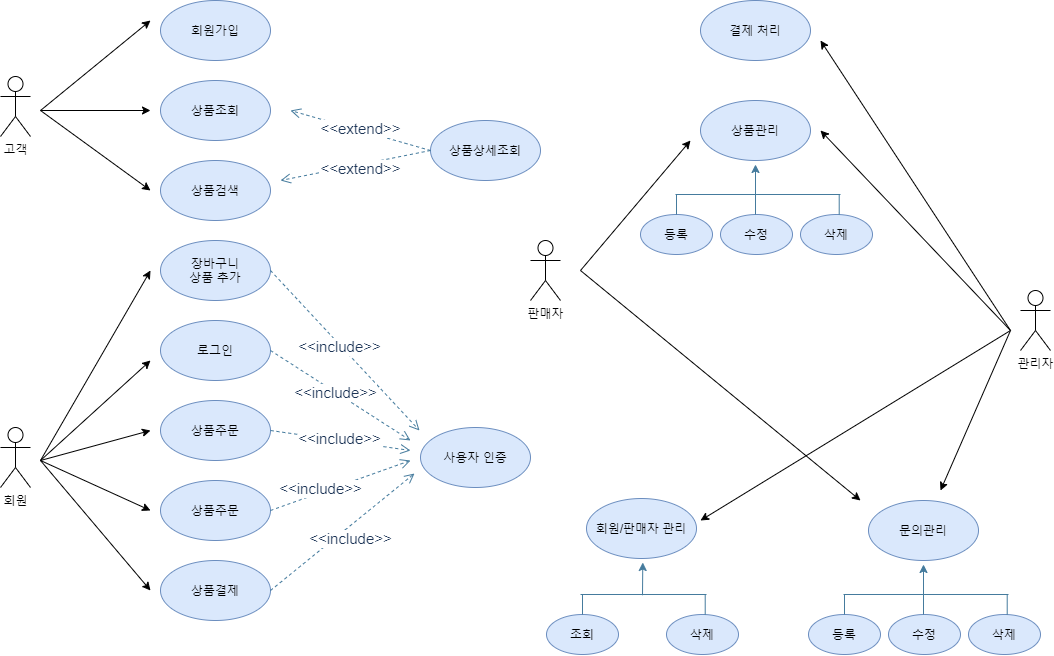

The diagram above was exported from draw.io. Its source (the exported page's mxGraphModel, read from the mxfile embedded in the PNG):
<mxGraphModel dx="609" dy="770" grid="1" gridSize="10" guides="1" tooltips="1" connect="1" arrows="1" fold="1" page="1" pageScale="1" pageWidth="827" pageHeight="1169" math="0" shadow="0">
  <root>
    <mxCell id="0" />
    <mxCell id="1" parent="0" />
    <mxCell id="u6F0ySYKX6jwhcrZ9G6m-1" value="고객" style="shape=umlActor;verticalLabelPosition=bottom;verticalAlign=top;html=1;outlineConnect=0;" parent="1" vertex="1">
      <mxGeometry x="90" y="206" width="30" height="60" as="geometry" />
    </mxCell>
    <mxCell id="u6F0ySYKX6jwhcrZ9G6m-4" value="회원" style="shape=umlActor;verticalLabelPosition=bottom;verticalAlign=top;html=1;outlineConnect=0;" parent="1" vertex="1">
      <mxGeometry x="90" y="557" width="30" height="60" as="geometry" />
    </mxCell>
    <mxCell id="u6F0ySYKX6jwhcrZ9G6m-5" value="관리자" style="shape=umlActor;verticalLabelPosition=bottom;verticalAlign=top;html=1;outlineConnect=0;" parent="1" vertex="1">
      <mxGeometry x="1110" y="420" width="30" height="60" as="geometry" />
    </mxCell>
    <mxCell id="0mAmujWaiLkrSin05-aM-1" value="회원가입" style="ellipse;whiteSpace=wrap;html=1;fillColor=#dae8fc;strokeColor=#6c8ebf;" vertex="1" parent="1">
      <mxGeometry x="250" y="130" width="110" height="60" as="geometry" />
    </mxCell>
    <mxCell id="0mAmujWaiLkrSin05-aM-2" value="로그인" style="ellipse;whiteSpace=wrap;html=1;fillColor=#dae8fc;strokeColor=#6c8ebf;" vertex="1" parent="1">
      <mxGeometry x="250" y="450" width="110" height="60" as="geometry" />
    </mxCell>
    <mxCell id="0mAmujWaiLkrSin05-aM-3" value="상품조회" style="ellipse;whiteSpace=wrap;html=1;fillColor=#dae8fc;strokeColor=#6c8ebf;" vertex="1" parent="1">
      <mxGeometry x="250" y="210" width="110" height="60" as="geometry" />
    </mxCell>
    <mxCell id="0mAmujWaiLkrSin05-aM-4" value="상품검색&lt;span style=&quot;color: rgba(0 , 0 , 0 , 0) ; font-family: monospace ; font-size: 0px&quot;&gt;%3CmxGraphModel%3E%3Croot%3E%3CmxCell%20id%3D%220%22%2F%3E%3CmxCell%20id%3D%221%22%20parent%3D%220%22%2F%3E%3CmxCell%20id%3D%222%22%20value%3D%22%EC%83%81%ED%92%88%EC%A1%B0%ED%9A%8C%22%20style%3D%22ellipse%3BwhiteSpace%3Dwrap%3Bhtml%3D1%3B%22%20vertex%3D%221%22%20parent%3D%221%22%3E%3CmxGeometry%20x%3D%22250%22%20y%3D%22180%22%20width%3D%22110%22%20height%3D%2260%22%20as%3D%22geometry%22%2F%3E%3C%2FmxCell%3E%3C%2Froot%3E%3C%2FmxGraphModel%3E&lt;/span&gt;" style="ellipse;whiteSpace=wrap;html=1;fillColor=#dae8fc;strokeColor=#6c8ebf;" vertex="1" parent="1">
      <mxGeometry x="250" y="290" width="110" height="60" as="geometry" />
    </mxCell>
    <mxCell id="0mAmujWaiLkrSin05-aM-5" value="상품주문" style="ellipse;whiteSpace=wrap;html=1;fillColor=#dae8fc;strokeColor=#6c8ebf;" vertex="1" parent="1">
      <mxGeometry x="250" y="530" width="110" height="60" as="geometry" />
    </mxCell>
    <mxCell id="0mAmujWaiLkrSin05-aM-6" value="상품주문" style="ellipse;whiteSpace=wrap;html=1;fillColor=#dae8fc;strokeColor=#6c8ebf;" vertex="1" parent="1">
      <mxGeometry x="250" y="610" width="110" height="60" as="geometry" />
    </mxCell>
    <mxCell id="0mAmujWaiLkrSin05-aM-7" value="상품결제" style="ellipse;whiteSpace=wrap;html=1;fillColor=#dae8fc;strokeColor=#6c8ebf;" vertex="1" parent="1">
      <mxGeometry x="250" y="690" width="110" height="60" as="geometry" />
    </mxCell>
    <mxCell id="0mAmujWaiLkrSin05-aM-8" value="장바구니&lt;br&gt;상품 추가" style="ellipse;whiteSpace=wrap;html=1;fillColor=#dae8fc;strokeColor=#6c8ebf;" vertex="1" parent="1">
      <mxGeometry x="250" y="370" width="110" height="60" as="geometry" />
    </mxCell>
    <mxCell id="0mAmujWaiLkrSin05-aM-10" value="" style="endArrow=classic;html=1;" edge="1" parent="1">
      <mxGeometry width="50" height="50" relative="1" as="geometry">
        <mxPoint x="130" y="240" as="sourcePoint" />
        <mxPoint x="240" y="150" as="targetPoint" />
      </mxGeometry>
    </mxCell>
    <mxCell id="0mAmujWaiLkrSin05-aM-11" value="" style="endArrow=classic;html=1;" edge="1" parent="1">
      <mxGeometry width="50" height="50" relative="1" as="geometry">
        <mxPoint x="130" y="240" as="sourcePoint" />
        <mxPoint x="240" y="240" as="targetPoint" />
      </mxGeometry>
    </mxCell>
    <mxCell id="0mAmujWaiLkrSin05-aM-12" value="" style="endArrow=classic;html=1;" edge="1" parent="1">
      <mxGeometry width="50" height="50" relative="1" as="geometry">
        <mxPoint x="130" y="240" as="sourcePoint" />
        <mxPoint x="240" y="320" as="targetPoint" />
      </mxGeometry>
    </mxCell>
    <mxCell id="0mAmujWaiLkrSin05-aM-14" value="" style="endArrow=classic;html=1;" edge="1" parent="1">
      <mxGeometry width="50" height="50" relative="1" as="geometry">
        <mxPoint x="130" y="590" as="sourcePoint" />
        <mxPoint x="240" y="400" as="targetPoint" />
      </mxGeometry>
    </mxCell>
    <mxCell id="0mAmujWaiLkrSin05-aM-15" value="" style="endArrow=classic;html=1;" edge="1" parent="1">
      <mxGeometry width="50" height="50" relative="1" as="geometry">
        <mxPoint x="130" y="590" as="sourcePoint" />
        <mxPoint x="240" y="490" as="targetPoint" />
      </mxGeometry>
    </mxCell>
    <mxCell id="0mAmujWaiLkrSin05-aM-16" value="" style="endArrow=classic;html=1;" edge="1" parent="1">
      <mxGeometry width="50" height="50" relative="1" as="geometry">
        <mxPoint x="130" y="590" as="sourcePoint" />
        <mxPoint x="240" y="560" as="targetPoint" />
      </mxGeometry>
    </mxCell>
    <mxCell id="0mAmujWaiLkrSin05-aM-17" value="" style="endArrow=classic;html=1;" edge="1" parent="1">
      <mxGeometry width="50" height="50" relative="1" as="geometry">
        <mxPoint x="130" y="590" as="sourcePoint" />
        <mxPoint x="240" y="640" as="targetPoint" />
      </mxGeometry>
    </mxCell>
    <mxCell id="0mAmujWaiLkrSin05-aM-18" value="" style="endArrow=classic;html=1;" edge="1" parent="1">
      <mxGeometry width="50" height="50" relative="1" as="geometry">
        <mxPoint x="130" y="590" as="sourcePoint" />
        <mxPoint x="240" y="720" as="targetPoint" />
      </mxGeometry>
    </mxCell>
    <mxCell id="0mAmujWaiLkrSin05-aM-71" value="상품상세조회" style="ellipse;whiteSpace=wrap;html=1;fillColor=#dae8fc;strokeColor=#6c8ebf;" vertex="1" parent="1">
      <mxGeometry x="520" y="250" width="110" height="60" as="geometry" />
    </mxCell>
    <mxCell id="0mAmujWaiLkrSin05-aM-73" value="&lt;font style=&quot;font-size: 15px&quot;&gt;&amp;lt;&amp;lt;extend&amp;gt;&amp;gt;&lt;/font&gt;" style="html=1;verticalAlign=bottom;endArrow=open;dashed=1;endSize=8;strokeColor=#457B9D;fillColor=#A8DADC;fontColor=#1D3557;exitX=0;exitY=0.5;exitDx=0;exitDy=0;" edge="1" parent="1" source="0mAmujWaiLkrSin05-aM-71">
      <mxGeometry x="-0.0377" y="10" relative="1" as="geometry">
        <mxPoint x="450" y="500" as="sourcePoint" />
        <mxPoint x="380" y="240" as="targetPoint" />
        <mxPoint as="offset" />
      </mxGeometry>
    </mxCell>
    <mxCell id="0mAmujWaiLkrSin05-aM-74" value="&lt;font style=&quot;font-size: 15px&quot;&gt;&amp;lt;&amp;lt;extend&amp;gt;&amp;gt;&lt;/font&gt;" style="html=1;verticalAlign=bottom;endArrow=open;dashed=1;endSize=8;strokeColor=#457B9D;fillColor=#A8DADC;fontColor=#1D3557;" edge="1" parent="1">
      <mxGeometry x="-0.0256" y="16" relative="1" as="geometry">
        <mxPoint x="520" y="280" as="sourcePoint" />
        <mxPoint x="370" y="310" as="targetPoint" />
        <mxPoint as="offset" />
      </mxGeometry>
    </mxCell>
    <mxCell id="0mAmujWaiLkrSin05-aM-75" value="사용자 인증" style="ellipse;whiteSpace=wrap;html=1;fillColor=#dae8fc;strokeColor=#6c8ebf;" vertex="1" parent="1">
      <mxGeometry x="510" y="557" width="110" height="60" as="geometry" />
    </mxCell>
    <mxCell id="0mAmujWaiLkrSin05-aM-76" value="&lt;font style=&quot;font-size: 15px&quot;&gt;&amp;lt;&amp;lt;include&amp;gt;&amp;gt;&lt;/font&gt;" style="html=1;verticalAlign=bottom;endArrow=open;dashed=1;endSize=8;strokeColor=#457B9D;fillColor=#A8DADC;fontColor=#1D3557;exitX=1;exitY=0.5;exitDx=0;exitDy=0;" edge="1" parent="1" source="0mAmujWaiLkrSin05-aM-5">
      <mxGeometry x="0.02" y="-10" relative="1" as="geometry">
        <mxPoint x="500" y="540" as="sourcePoint" />
        <mxPoint x="500" y="580" as="targetPoint" />
        <mxPoint as="offset" />
      </mxGeometry>
    </mxCell>
    <mxCell id="0mAmujWaiLkrSin05-aM-77" value="&lt;font style=&quot;font-size: 15px&quot;&gt;&amp;lt;&amp;lt;include&amp;gt;&amp;gt;&lt;/font&gt;" style="html=1;verticalAlign=bottom;endArrow=open;dashed=1;endSize=8;strokeColor=#457B9D;fillColor=#A8DADC;fontColor=#1D3557;exitX=1;exitY=0.5;exitDx=0;exitDy=0;" edge="1" parent="1" source="0mAmujWaiLkrSin05-aM-6">
      <mxGeometry x="-0.3213" y="-7" relative="1" as="geometry">
        <mxPoint x="370" y="570" as="sourcePoint" />
        <mxPoint x="500" y="590" as="targetPoint" />
        <mxPoint x="1" as="offset" />
      </mxGeometry>
    </mxCell>
    <mxCell id="0mAmujWaiLkrSin05-aM-78" value="&lt;font style=&quot;font-size: 15px&quot;&gt;&amp;lt;&amp;lt;include&amp;gt;&amp;gt;&lt;/font&gt;" style="html=1;verticalAlign=bottom;endArrow=open;dashed=1;endSize=8;strokeColor=#457B9D;fillColor=#A8DADC;fontColor=#1D3557;exitX=1;exitY=0.5;exitDx=0;exitDy=0;" edge="1" parent="1" source="0mAmujWaiLkrSin05-aM-7">
      <mxGeometry x="-0.0588" y="-19" relative="1" as="geometry">
        <mxPoint x="364" y="723" as="sourcePoint" />
        <mxPoint x="504" y="603" as="targetPoint" />
        <mxPoint as="offset" />
      </mxGeometry>
    </mxCell>
    <mxCell id="0mAmujWaiLkrSin05-aM-79" value="&lt;font style=&quot;font-size: 15px&quot;&gt;&amp;lt;&amp;lt;include&amp;gt;&amp;gt;&lt;/font&gt;" style="html=1;verticalAlign=bottom;endArrow=open;dashed=1;endSize=8;strokeColor=#457B9D;fillColor=#A8DADC;fontColor=#1D3557;exitX=1;exitY=0.5;exitDx=0;exitDy=0;" edge="1" parent="1" source="0mAmujWaiLkrSin05-aM-8">
      <mxGeometry x="0.02" y="-10" relative="1" as="geometry">
        <mxPoint x="369" y="400" as="sourcePoint" />
        <mxPoint x="509" y="560" as="targetPoint" />
        <mxPoint as="offset" />
      </mxGeometry>
    </mxCell>
    <mxCell id="0mAmujWaiLkrSin05-aM-80" value="&lt;font style=&quot;font-size: 15px&quot;&gt;&amp;lt;&amp;lt;include&amp;gt;&amp;gt;&lt;/font&gt;" style="html=1;verticalAlign=bottom;endArrow=open;dashed=1;endSize=8;strokeColor=#457B9D;fillColor=#A8DADC;fontColor=#1D3557;exitX=1;exitY=0.5;exitDx=0;exitDy=0;" edge="1" parent="1" source="0mAmujWaiLkrSin05-aM-2">
      <mxGeometry x="0.02" y="-10" relative="1" as="geometry">
        <mxPoint x="370" y="410" as="sourcePoint" />
        <mxPoint x="500" y="570" as="targetPoint" />
        <mxPoint as="offset" />
      </mxGeometry>
    </mxCell>
    <mxCell id="0mAmujWaiLkrSin05-aM-81" value="판매자" style="shape=umlActor;verticalLabelPosition=bottom;verticalAlign=top;html=1;outlineConnect=0;" vertex="1" parent="1">
      <mxGeometry x="620" y="370" width="30" height="60" as="geometry" />
    </mxCell>
    <mxCell id="0mAmujWaiLkrSin05-aM-84" value="결제 처리" style="ellipse;whiteSpace=wrap;html=1;fillColor=#dae8fc;strokeColor=#6c8ebf;" vertex="1" parent="1">
      <mxGeometry x="790" y="130" width="110" height="60" as="geometry" />
    </mxCell>
    <mxCell id="0mAmujWaiLkrSin05-aM-85" value="상품관리" style="ellipse;whiteSpace=wrap;html=1;fillColor=#dae8fc;strokeColor=#6c8ebf;" vertex="1" parent="1">
      <mxGeometry x="790" y="230" width="110" height="60" as="geometry" />
    </mxCell>
    <mxCell id="0mAmujWaiLkrSin05-aM-86" value="등록" style="ellipse;whiteSpace=wrap;html=1;fillColor=#dae8fc;strokeColor=#6c8ebf;" vertex="1" parent="1">
      <mxGeometry x="730" y="344" width="72" height="40" as="geometry" />
    </mxCell>
    <mxCell id="0mAmujWaiLkrSin05-aM-90" value="수정" style="ellipse;whiteSpace=wrap;html=1;fillColor=#dae8fc;strokeColor=#6c8ebf;" vertex="1" parent="1">
      <mxGeometry x="810" y="344" width="72" height="40" as="geometry" />
    </mxCell>
    <mxCell id="0mAmujWaiLkrSin05-aM-91" value="삭제" style="ellipse;whiteSpace=wrap;html=1;fillColor=#dae8fc;strokeColor=#6c8ebf;" vertex="1" parent="1">
      <mxGeometry x="890" y="344" width="72" height="40" as="geometry" />
    </mxCell>
    <mxCell id="0mAmujWaiLkrSin05-aM-93" value="" style="endArrow=none;html=1;strokeColor=#457B9D;fillColor=#A8DADC;fontColor=#1D3557;" edge="1" parent="1">
      <mxGeometry width="50" height="50" relative="1" as="geometry">
        <mxPoint x="765" y="324" as="sourcePoint" />
        <mxPoint x="930" y="324" as="targetPoint" />
      </mxGeometry>
    </mxCell>
    <mxCell id="0mAmujWaiLkrSin05-aM-94" value="" style="endArrow=none;html=1;strokeColor=#457B9D;fillColor=#A8DADC;fontColor=#1D3557;exitX=0.5;exitY=0;exitDx=0;exitDy=0;" edge="1" parent="1" source="0mAmujWaiLkrSin05-aM-86">
      <mxGeometry width="50" height="50" relative="1" as="geometry">
        <mxPoint x="760" y="354" as="sourcePoint" />
        <mxPoint x="766" y="324" as="targetPoint" />
      </mxGeometry>
    </mxCell>
    <mxCell id="0mAmujWaiLkrSin05-aM-95" value="" style="endArrow=none;html=1;strokeColor=#457B9D;fillColor=#A8DADC;fontColor=#1D3557;exitX=0.5;exitY=0;exitDx=0;exitDy=0;" edge="1" parent="1">
      <mxGeometry width="50" height="50" relative="1" as="geometry">
        <mxPoint x="928.71" y="344" as="sourcePoint" />
        <mxPoint x="928.71" y="324" as="targetPoint" />
      </mxGeometry>
    </mxCell>
    <mxCell id="0mAmujWaiLkrSin05-aM-102" value="" style="endArrow=classic;html=1;strokeColor=#457B9D;fillColor=#A8DADC;fontColor=#1D3557;entryX=0.5;entryY=1;entryDx=0;entryDy=0;" edge="1" parent="1">
      <mxGeometry width="50" height="50" relative="1" as="geometry">
        <mxPoint x="845" y="344" as="sourcePoint" />
        <mxPoint x="845" y="294" as="targetPoint" />
      </mxGeometry>
    </mxCell>
    <mxCell id="0mAmujWaiLkrSin05-aM-103" value="회원/판매자 관리" style="ellipse;whiteSpace=wrap;html=1;fillColor=#dae8fc;strokeColor=#6c8ebf;" vertex="1" parent="1">
      <mxGeometry x="676" y="628" width="110" height="60" as="geometry" />
    </mxCell>
    <mxCell id="0mAmujWaiLkrSin05-aM-104" value="조회" style="ellipse;whiteSpace=wrap;html=1;fillColor=#dae8fc;strokeColor=#6c8ebf;" vertex="1" parent="1">
      <mxGeometry x="636" y="744" width="72" height="40" as="geometry" />
    </mxCell>
    <mxCell id="0mAmujWaiLkrSin05-aM-106" value="삭제" style="ellipse;whiteSpace=wrap;html=1;fillColor=#dae8fc;strokeColor=#6c8ebf;" vertex="1" parent="1">
      <mxGeometry x="756" y="744" width="72" height="40" as="geometry" />
    </mxCell>
    <mxCell id="0mAmujWaiLkrSin05-aM-107" value="" style="endArrow=none;html=1;strokeColor=#457B9D;fillColor=#A8DADC;fontColor=#1D3557;" edge="1" parent="1">
      <mxGeometry width="50" height="50" relative="1" as="geometry">
        <mxPoint x="670" y="724" as="sourcePoint" />
        <mxPoint x="796" y="724" as="targetPoint" />
      </mxGeometry>
    </mxCell>
    <mxCell id="0mAmujWaiLkrSin05-aM-108" value="" style="endArrow=none;html=1;strokeColor=#457B9D;fillColor=#A8DADC;fontColor=#1D3557;exitX=0.5;exitY=0;exitDx=0;exitDy=0;" edge="1" source="0mAmujWaiLkrSin05-aM-104" parent="1">
      <mxGeometry width="50" height="50" relative="1" as="geometry">
        <mxPoint x="666" y="754" as="sourcePoint" />
        <mxPoint x="672" y="724" as="targetPoint" />
      </mxGeometry>
    </mxCell>
    <mxCell id="0mAmujWaiLkrSin05-aM-109" value="" style="endArrow=none;html=1;strokeColor=#457B9D;fillColor=#A8DADC;fontColor=#1D3557;exitX=0.5;exitY=0;exitDx=0;exitDy=0;" edge="1" parent="1">
      <mxGeometry width="50" height="50" relative="1" as="geometry">
        <mxPoint x="794.71" y="744" as="sourcePoint" />
        <mxPoint x="794.71" y="724" as="targetPoint" />
      </mxGeometry>
    </mxCell>
    <mxCell id="0mAmujWaiLkrSin05-aM-111" value="문의관리" style="ellipse;whiteSpace=wrap;html=1;fillColor=#dae8fc;strokeColor=#6c8ebf;" vertex="1" parent="1">
      <mxGeometry x="958" y="630" width="110" height="60" as="geometry" />
    </mxCell>
    <mxCell id="0mAmujWaiLkrSin05-aM-112" value="등록" style="ellipse;whiteSpace=wrap;html=1;fillColor=#dae8fc;strokeColor=#6c8ebf;" vertex="1" parent="1">
      <mxGeometry x="898" y="744" width="72" height="40" as="geometry" />
    </mxCell>
    <mxCell id="0mAmujWaiLkrSin05-aM-113" value="수정" style="ellipse;whiteSpace=wrap;html=1;fillColor=#dae8fc;strokeColor=#6c8ebf;" vertex="1" parent="1">
      <mxGeometry x="978" y="744" width="72" height="40" as="geometry" />
    </mxCell>
    <mxCell id="0mAmujWaiLkrSin05-aM-114" value="삭제" style="ellipse;whiteSpace=wrap;html=1;fillColor=#dae8fc;strokeColor=#6c8ebf;" vertex="1" parent="1">
      <mxGeometry x="1058" y="744" width="72" height="40" as="geometry" />
    </mxCell>
    <mxCell id="0mAmujWaiLkrSin05-aM-115" value="" style="endArrow=none;html=1;strokeColor=#457B9D;fillColor=#A8DADC;fontColor=#1D3557;" edge="1" parent="1">
      <mxGeometry width="50" height="50" relative="1" as="geometry">
        <mxPoint x="933" y="724" as="sourcePoint" />
        <mxPoint x="1098" y="724" as="targetPoint" />
      </mxGeometry>
    </mxCell>
    <mxCell id="0mAmujWaiLkrSin05-aM-116" value="" style="endArrow=none;html=1;strokeColor=#457B9D;fillColor=#A8DADC;fontColor=#1D3557;exitX=0.5;exitY=0;exitDx=0;exitDy=0;" edge="1" source="0mAmujWaiLkrSin05-aM-112" parent="1">
      <mxGeometry width="50" height="50" relative="1" as="geometry">
        <mxPoint x="928" y="754" as="sourcePoint" />
        <mxPoint x="934" y="724" as="targetPoint" />
      </mxGeometry>
    </mxCell>
    <mxCell id="0mAmujWaiLkrSin05-aM-117" value="" style="endArrow=none;html=1;strokeColor=#457B9D;fillColor=#A8DADC;fontColor=#1D3557;exitX=0.5;exitY=0;exitDx=0;exitDy=0;" edge="1" parent="1">
      <mxGeometry width="50" height="50" relative="1" as="geometry">
        <mxPoint x="1096.71" y="744" as="sourcePoint" />
        <mxPoint x="1096.71" y="724" as="targetPoint" />
      </mxGeometry>
    </mxCell>
    <mxCell id="0mAmujWaiLkrSin05-aM-118" value="" style="endArrow=classic;html=1;strokeColor=#457B9D;fillColor=#A8DADC;fontColor=#1D3557;entryX=0.5;entryY=1;entryDx=0;entryDy=0;" edge="1" parent="1">
      <mxGeometry width="50" height="50" relative="1" as="geometry">
        <mxPoint x="1013" y="744" as="sourcePoint" />
        <mxPoint x="1013" y="694" as="targetPoint" />
      </mxGeometry>
    </mxCell>
    <mxCell id="0mAmujWaiLkrSin05-aM-121" value="" style="endArrow=classic;html=1;strokeColor=#457B9D;fillColor=#A8DADC;fontColor=#1D3557;entryX=0.5;entryY=1;entryDx=0;entryDy=0;" edge="1" parent="1">
      <mxGeometry width="50" height="50" relative="1" as="geometry">
        <mxPoint x="732" y="724.7618931361607" as="sourcePoint" />
        <mxPoint x="732.29" y="692" as="targetPoint" />
      </mxGeometry>
    </mxCell>
    <mxCell id="0mAmujWaiLkrSin05-aM-125" value="" style="endArrow=classic;html=1;" edge="1" parent="1">
      <mxGeometry width="50" height="50" relative="1" as="geometry">
        <mxPoint x="1100" y="460" as="sourcePoint" />
        <mxPoint x="910" y="170" as="targetPoint" />
      </mxGeometry>
    </mxCell>
    <mxCell id="0mAmujWaiLkrSin05-aM-126" value="" style="endArrow=classic;html=1;" edge="1" parent="1">
      <mxGeometry width="50" height="50" relative="1" as="geometry">
        <mxPoint x="1100" y="460" as="sourcePoint" />
        <mxPoint x="910" y="260" as="targetPoint" />
      </mxGeometry>
    </mxCell>
    <mxCell id="0mAmujWaiLkrSin05-aM-127" value="" style="endArrow=classic;html=1;" edge="1" parent="1">
      <mxGeometry width="50" height="50" relative="1" as="geometry">
        <mxPoint x="1100" y="460" as="sourcePoint" />
        <mxPoint x="790" y="650" as="targetPoint" />
      </mxGeometry>
    </mxCell>
    <mxCell id="0mAmujWaiLkrSin05-aM-128" value="" style="endArrow=classic;html=1;" edge="1" parent="1">
      <mxGeometry width="50" height="50" relative="1" as="geometry">
        <mxPoint x="1100" y="460" as="sourcePoint" />
        <mxPoint x="1030" y="620" as="targetPoint" />
      </mxGeometry>
    </mxCell>
    <mxCell id="0mAmujWaiLkrSin05-aM-129" value="" style="endArrow=classic;html=1;" edge="1" parent="1">
      <mxGeometry width="50" height="50" relative="1" as="geometry">
        <mxPoint x="670" y="400" as="sourcePoint" />
        <mxPoint x="780" y="270" as="targetPoint" />
      </mxGeometry>
    </mxCell>
    <mxCell id="0mAmujWaiLkrSin05-aM-130" value="" style="endArrow=classic;html=1;" edge="1" parent="1">
      <mxGeometry width="50" height="50" relative="1" as="geometry">
        <mxPoint x="670" y="400" as="sourcePoint" />
        <mxPoint x="950" y="630" as="targetPoint" />
      </mxGeometry>
    </mxCell>
  </root>
</mxGraphModel>